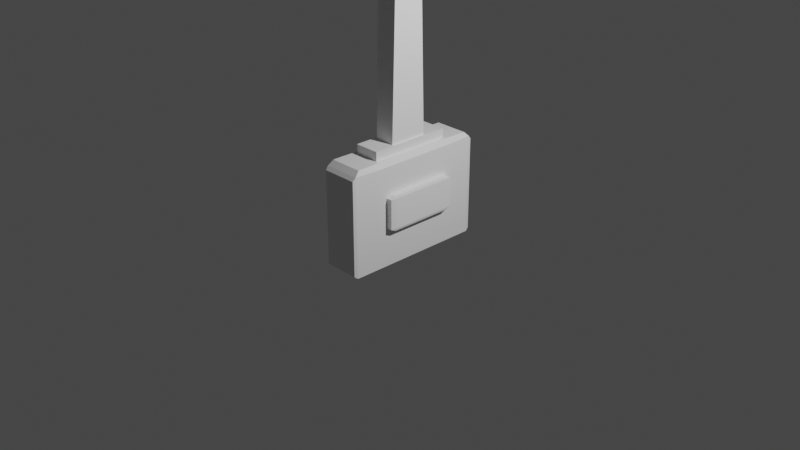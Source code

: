 # Source: cruce_principala.blend  (saved by Blender 3.6.13; exported with 4.5.12 LTS)
import bpy
from mathutils import Matrix  # noqa: F401  (used for matrix-valued properties, if any)

bpy.ops.wm.read_factory_settings(use_empty=True)
scene = bpy.context.scene
scene.name = 'Scene'

# ---- collections
col_collection = bpy.data.collections.new('Collection'); scene.collection.children.link(col_collection)

# ---- materials (node trees are filled in below, after node groups)
mat_material = bpy.data.materials.new('Material')
mat_material.alpha_threshold = 0.0
mat_material.use_transparent_shadow = False
mat_material.roughness = 0.5
mat_material.line_color = (0.0, 0.0, 0.0, 1.0)

# ---- material node trees
mat_material.use_nodes = True; mat_material.node_tree.nodes.clear()
_N = mat_material.node_tree.nodes; _L = mat_material.node_tree.links
n0 = _N.new('ShaderNodeOutputMaterial'); n0.name = 'Material Output'; n0.location = (300, 300)
n1 = _N.new('ShaderNodeBsdfPrincipled'); n1.name = 'Principled BSDF'; n1.location = (10, 300)
n1.distribution = 'GGX'
n1.subsurface_method = 'RANDOM_WALK_SKIN'
n1.inputs[3].default_value = 1.45
n1.inputs[27].default_value = (0.0, 0.0, 0.0, 1.0)
n1.inputs[28].default_value = 1.0
_L.new(n1.outputs[0], n0.inputs[0])
n0.is_active_output = True

# ---- world
world_world = bpy.data.worlds.new('World'); scene.world = world_world
world_world.use_nodes = True; world_world.node_tree.nodes.clear()
_N = world_world.node_tree.nodes; _L = world_world.node_tree.links
n0 = _N.new('ShaderNodeOutputWorld'); n0.name = 'World Output'; n0.location = (300, 300)
n1 = _N.new('ShaderNodeBackground'); n1.name = 'Background'; n1.location = (10, 300)
n1.inputs[0].default_value = (0.05088, 0.05088, 0.05088, 1.0)
_L.new(n1.outputs[0], n0.inputs[0])
n0.is_active_output = True
world_world.color = (0.05088, 0.05088, 0.05088)
world_world.use_sun_shadow = False
world_world.sun_shadow_jitter_overblur = 0.0

# ---- cameras
cam_camera = bpy.data.cameras.new('Camera')
cam_camera.clip_end = 100.0
cam_camera.ortho_scale = 7.314

# ---- lights
light_light = bpy.data.lights.new('Light', 'POINT')
light_light.transmission_factor = 0.0
light_light.energy = 1000.0
light_light.shadow_soft_size = 0.1
light_light.shadow_maximum_resolution = 0.006
light_light.use_absolute_resolution = True

# ---- meshes
me_cube = bpy.data.meshes.new('Cube')
me_cube.from_pydata([(-1.0, 0.6509, -1.0), (-1.0, -0.6471, -1.0), (0.677, 0.5633, 1.0), (0.677, -0.5595, 1.0), (-0.677, -0.5595, 1.0), (-0.677, 0.5633, 1.0), (1.0, -0.6471, -1.0), (1.0, 0.6509, -1.0), (0.677, 0.5633, 1.173), (0.677, -0.5595, 1.173), (-0.677, -0.5595, 1.173), (-0.677, 0.5633, 1.173), (0.8922, 0.8922, 1.0), (0.8922, -0.8922, 1.0), (-0.8922, 0.8922, 1.0), (-0.8922, -0.8922, 1.0), (0.8922, 0.7587, 1.0), (0.8724, 0.6163, 1.0), (1.0, 0.6509, 0.8922), (0.8922, -0.7549, 1.0), (1.0, -0.6471, 0.8922), (0.8724, -0.6125, 1.0), (-0.8922, -0.7549, 1.0), (-0.8724, -0.6125, 1.0), (-1.0, -0.6471, 0.8922), (-0.8922, 0.7587, 1.0), (-1.0, 0.6509, 0.8922), (-0.8724, 0.6163, 1.0), (0.953, 1.0, -0.953), (1.0, 0.953, -1.0), (0.953, -1.0, -0.953), (1.0, -0.953, -1.0), (-0.953, 1.0, -0.953), (-1.0, 0.953, -1.0), (-0.953, -1.0, -0.953), (-1.0, -0.953, -1.0), (0.953, 1.0, 0.8452), (0.9834, 0.9599, 0.9088), (0.953, -1.0, 0.8452), (0.9834, -0.9599, 0.9088), (-0.953, 1.0, 0.8452), (-0.9834, 0.9599, 0.9088), (-0.953, -1.0, 0.8452), (-0.9834, -0.9599, 0.9088)], [], [(35, 43, 24, 1), (19, 22, 15, 13), (12, 16, 18, 37), (6, 20, 39, 31), (1, 6, 31, 35), (12, 14, 25, 16), (30, 38, 42, 34), (5, 2, 17, 27), (29, 37, 18, 7), (0, 7, 6, 1), (2, 3, 21, 17), (0, 26, 41, 33), (4, 3, 9, 10), (7, 18, 20, 6), (1, 24, 26, 0), (3, 4, 23, 21), (4, 5, 27, 23), (8, 11, 10, 9), (5, 4, 10, 11), (2, 5, 11, 8), (3, 2, 8, 9), (16, 17, 18), (19, 20, 21), (22, 23, 24), (25, 26, 27), (25, 14, 41, 26), (13, 15, 43, 39), (15, 22, 24, 43), (19, 13, 39, 20), (14, 12, 37, 41), (17, 21, 20, 18), (23, 27, 26, 24), (27, 17, 16, 25), (22, 19, 21, 23), (32, 40, 36, 28), (29, 33, 32, 28), (35, 31, 30, 34), (42, 38, 39, 43), (36, 40, 41, 37), (28, 36, 37, 29), (33, 41, 40, 32), (38, 30, 31, 39), (43, 35, 34, 42), (33, 29, 7, 0)])
_uv = me_cube.uv_layers.new(name='UVMap')
_uv.uv.foreach_set('vector', [0.375, 0.01113, 0.6136, 0.009497, 0.6115, 0.08357, 0.375, 0.08357, 0.6385, 0.692, 0.8615, 0.692, 0.8615, 0.7245, 0.6385, 0.7245, 0.6385, 0.5257, 0.6385, 0.5574, 0.6115, 0.5831, 0.6157, 0.5095, 0.375, 0.6664, 0.6115, 0.6664, 0.6136, 0.7405, 0.375, 0.7389, 0.125, 0.6664, 0.375, 0.6664, 0.375, 0.7389, 0.125, 0.7389, 0.6385, 0.5257, 0.8615, 0.5257, 0.8615, 0.5574, 0.6385, 0.5574, 0.3809, 0.7559, 0.6057, 0.7559, 0.6057, 0.9941, 0.3809, 0.9941, 0.8469, 0.5975, 0.6531, 0.5975, 0.6361, 0.5888, 0.8639, 0.5888, 0.375, 0.5112, 0.6136, 0.5095, 0.6115, 0.5831, 0.375, 0.5831, 0.125, 0.5831, 0.375, 0.5831, 0.375, 0.6664, 0.125, 0.6664, 0.6531, 0.5975, 0.6531, 0.652, 0.6361, 0.6607, 0.6361, 0.5888, 0.375, 0.1669, 0.6115, 0.1669, 0.6136, 0.2405, 0.375, 0.2388, 0.8469, 0.652, 0.6531, 0.652, 0.6531, 0.652, 0.8469, 0.652, 0.375, 0.5831, 0.6115, 0.5831, 0.6115, 0.6664, 0.375, 0.6664, 0.375, 0.08357, 0.6115, 0.08357, 0.6115, 0.1669, 0.375, 0.1669, 0.6531, 0.652, 0.8469, 0.652, 0.8639, 0.6607, 0.6361, 0.6607, 0.8469, 0.652, 0.8469, 0.5975, 0.8639, 0.5888, 0.8639, 0.6607, 0.6531, 0.5975, 0.8469, 0.5975, 0.8469, 0.652, 0.6531, 0.652, 0.8469, 0.5975, 0.8469, 0.652, 0.8469, 0.652, 0.8469, 0.5975, 0.6531, 0.5975, 0.8469, 0.5975, 0.8469, 0.5975, 0.6531, 0.5975, 0.6531, 0.652, 0.6531, 0.5975, 0.6531, 0.5975, 0.6531, 0.652, 0.6385, 0.5574, 0.6361, 0.5888, 0.6115, 0.5831, 0.6385, 0.692, 0.6115, 0.6664, 0.6361, 0.6607, 0.8615, 0.692, 0.859, 0.6664, 0.875, 0.6664, 0.8615, 0.5574, 0.875, 0.5831, 0.859, 0.5831, 0.8615, 0.5574, 0.8615, 0.5257, 0.8729, 0.5095, 0.875, 0.5831, 0.6385, 0.7245, 0.8615, 0.7245, 0.8729, 0.7433, 0.6271, 0.7433, 0.8615, 0.7245, 0.8615, 0.692, 0.875, 0.6664, 0.8729, 0.7405, 0.6385, 0.692, 0.6385, 0.7245, 0.6157, 0.7405, 0.6115, 0.6664, 0.8615, 0.5257, 0.6385, 0.5257, 0.6271, 0.5067, 0.8729, 0.5067, 0.6361, 0.5888, 0.6361, 0.6607, 0.6115, 0.6664, 0.6115, 0.5831, 0.625, 0.08579, 0.625, 0.1647, 0.6115, 0.1669, 0.6115, 0.08357, 0.8639, 0.5888, 0.6361, 0.5888, 0.6385, 0.5574, 0.8615, 0.5574, 0.8615, 0.692, 0.6385, 0.692, 0.6361, 0.6607, 0.8639, 0.6607, 0.3809, 0.2559, 0.6057, 0.2559, 0.6057, 0.4941, 0.3809, 0.4941, 0.375, 0.5, 0.375, 0.25, 0.3809, 0.2559, 0.3809, 0.4941, 0.375, 1.0, 0.375, 0.75, 0.3809, 0.7559, 0.3809, 0.9941, 0.6057, 0.9941, 0.6057, 0.7559, 0.6115, 0.7521, 0.6115, 0.9979, 0.6057, 0.4941, 0.6057, 0.2559, 0.6115, 0.2521, 0.6115, 0.4979, 0.3809, 0.4941, 0.6057, 0.4941, 0.6136, 0.5095, 0.375, 0.5112, 0.375, 0.2388, 0.6136, 0.2405, 0.6057, 0.2559, 0.3809, 0.2559, 0.6057, 0.7559, 0.3809, 0.7559, 0.375, 0.7389, 0.6136, 0.7405, 0.6115, 1.0, 0.375, 1.0, 0.3809, 0.9941, 0.6057, 0.9941, 0.125, 0.5112, 0.375, 0.5112, 0.375, 0.5831, 0.125, 0.5831])
me_cube.materials.append(mat_material)
me_cube.use_mirror_vertex_groups = False
me_cube.update()
me_cube_001 = bpy.data.meshes.new('Cube.001')
me_cube_001.from_pydata([(-1.0, 0.2227, -1.0), (-1.0, -0.2785, -1.0), (1.0, 0.2227, 1.0), (1.0, -0.2785, 1.0), (-1.0, -0.2785, 1.0), (-1.0, 0.2227, 1.0), (1.0, -0.2785, -1.0), (1.0, 0.2227, -1.0), (1.0, 0.1458, 0.5528), (1.0, -0.2016, 0.5514), (1.0, 0.1458, 0.7088), (1.0, -0.2016, 0.7088), (-1.0, -0.2016, 0.5622), (-1.0, 0.1458, 0.5622), (-1.0, -0.2016, 0.7088), (-1.0, 0.1458, 0.7088), (1.0, 0.2227, 1.024), (1.0, -0.2785, 1.024), (-1.0, -0.2785, 1.024), (-1.0, -0.2188, 1.084), (-1.0, 0.1858, 1.084), (-1.0, 0.2227, 1.054), (0.9035, 0.1858, 1.084), (0.97, 0.2227, 1.054), (0.9699, -0.2484, 1.054), (0.9035, -0.2188, 1.084), (-1.0, -0.9682, 0.5322), (-0.7563, -1.0, 0.5627), (-0.7563, -1.0, 0.7105), (-1.0, -0.9682, 0.741), (0.7563, -1.0, 0.7105), (1.0, -0.9682, 0.741), (0.7563, -1.0, 0.5623), (1.0, -0.9682, 0.5314), (0.8867, 0.9196, 0.6956), (1.168, 0.8945, 0.7428), (1.168, 0.8945, 0.5355), (0.8867, 0.9196, 0.5712), (-0.8325, 0.8945, 0.7428), (-0.5404, 0.9196, 0.6956), (-0.5404, 0.9196, 0.5793), (-0.8325, 0.8945, 0.5336)], [], [(38, 15, 10, 35), (1, 6, 9, 33, 26, 12), (32, 30, 28, 27), (12, 14, 15, 13), (1, 12, 13, 0), (40, 39, 34, 37), (8, 10, 11, 9), (7, 8, 9, 6), (10, 2, 3, 11), (0, 7, 6, 1), (14, 4, 5, 15), (23, 24, 17, 16), (11, 14, 29, 31), (13, 15, 38, 41), (9, 11, 31, 33), (10, 15, 5, 2), (11, 3, 4, 14), (22, 20, 19, 25), (5, 4, 18, 19, 20, 21), (4, 3, 17, 18), (36, 8, 13, 41), (18, 17, 24, 25, 19), (3, 2, 16, 17), (22, 25, 24, 23), (23, 21, 20, 22), (2, 5, 21, 23, 16), (27, 28, 29, 26), (30, 32, 33, 31), (32, 27, 26, 33), (31, 29, 28, 30), (26, 29, 14, 12), (35, 36, 37, 34), (39, 40, 41, 38), (40, 37, 36, 41), (38, 35, 34, 39), (36, 35, 10, 8)])
_uv = me_cube_001.uv_layers.new(name='UVMap')
_uv.uv.foreach_set('vector', [0.5423, 0.2472, 0.5423, 0.1642, 0.5423, 0.5858, 0.5423, 0.5028, 0.125, 0.6691, 0.375, 0.6691, 0.459, 0.6691, 0.459, 0.7468, 0.459, 0.003218, 0.459, 0.08087, 0.4715, 0.754, 0.5298, 0.754, 0.5298, 0.996, 0.4715, 0.996, 0.459, 0.08087, 0.5423, 0.08087, 0.5423, 0.1642, 0.459, 0.1642, 0.375, 0.08087, 0.459, 0.08087, 0.459, 0.1642, 0.375, 0.1642, 0.469, 0.2532, 0.5323, 0.2532, 0.5328, 0.4968, 0.4685, 0.4968, 0.459, 0.5858, 0.5423, 0.5858, 0.5423, 0.6691, 0.459, 0.6691, 0.375, 0.5858, 0.459, 0.5858, 0.459, 0.6691, 0.375, 0.6691, 0.5423, 0.5858, 0.625, 0.5858, 0.625, 0.6691, 0.5423, 0.6691, 0.125, 0.5858, 0.375, 0.5858, 0.375, 0.6691, 0.125, 0.6691, 0.5423, 0.08087, 0.625, 0.08087, 0.625, 0.1642, 0.5423, 0.1642, 0.6287, 0.5858, 0.6288, 0.6641, 0.625, 0.6691, 0.625, 0.5858, 0.5423, 0.6691, 0.5423, 0.08087, 0.5423, 0.003218, 0.5423, 0.7468, 0.459, 0.1642, 0.5423, 0.1642, 0.5423, 0.2472, 0.459, 0.2472, 0.459, 0.6691, 0.5423, 0.6691, 0.5423, 0.7468, 0.459, 0.7468, 0.5423, 0.5858, 0.5423, 0.1642, 0.625, 0.1642, 0.625, 0.5858, 0.5423, 0.6691, 0.625, 0.6691, 0.625, 0.08087, 0.5423, 0.08087, 0.6371, 0.5919, 0.875, 0.5919, 0.875, 0.6592, 0.6371, 0.6592, 0.625, 0.1642, 0.625, 0.08087, 0.625, 0.08087, 0.625, 0.09079, 0.625, 0.1581, 0.625, 0.1642, 0.625, 0.08087, 0.625, 0.6691, 0.625, 0.6691, 0.625, 0.08087, 0.459, 0.5028, 0.459, 0.5858, 0.459, 0.1642, 0.459, 0.2472, 0.625, 0.08087, 0.625, 0.6691, 0.625, 0.6603, 0.625, 0.6407, 0.625, 0.08087, 0.625, 0.6691, 0.625, 0.5858, 0.625, 0.5858, 0.625, 0.6691, 0.6371, 0.5919, 0.6371, 0.6592, 0.6288, 0.6641, 0.6287, 0.5858, 0.625, 0.5795, 0.625, 0.1642, 0.625, 0.1642, 0.625, 0.5654, 0.625, 0.5858, 0.625, 0.1642, 0.625, 0.1642, 0.625, 0.5795, 0.625, 0.5858, 0.4715, 0.996, 0.5298, 0.996, 0.5418, 1.0, 0.4595, 1.0, 0.5298, 0.754, 0.4715, 0.754, 0.459, 0.7468, 0.5423, 0.7468, 0.4715, 0.754, 0.4715, 0.996, 0.459, 1.0, 0.459, 0.75, 0.5423, 0.75, 0.5423, 1.0, 0.5298, 0.996, 0.5298, 0.754, 0.459, 0.003218, 0.5423, 0.003218, 0.5423, 0.08087, 0.459, 0.08087, 0.5423, 0.5028, 0.459, 0.5028, 0.4685, 0.4968, 0.5328, 0.4968, 0.5323, 0.2532, 0.469, 0.2532, 0.459, 0.2472, 0.5423, 0.2472, 0.469, 0.2532, 0.4685, 0.4968, 0.459, 0.5028, 0.459, 0.2472, 0.5423, 0.2472, 0.5423, 0.5028, 0.5328, 0.4968, 0.5323, 0.2532, 0.459, 0.5028, 0.5423, 0.5028, 0.5423, 0.5858, 0.459, 0.5858])
me_cube_001.materials.append(mat_material)
me_cube_001.use_mirror_vertex_groups = False
me_cube_001.update()
me_circle_002 = bpy.data.meshes.new('Circle.002')
me_circle_002.from_pydata([(0.0, 1.0, 0.0), (-0.5, 0.866, 0.0), (-0.866, 0.5, 0.0), (-1.0, 0.0, 0.0), (-0.866, -0.5, 0.0), (-0.5, -0.866, 0.0), (0.0, -1.0, 0.0), (0.5, -0.866, 0.0), (0.866, -0.5, 0.0), (1.0, 0.0, 0.0), (0.866, 0.5, 0.0), (0.5, 0.866, 0.0), (0.0103, 0.832, 0.000165), (-0.4123, 0.7205, -0.002797), (-0.7216, 0.416, -0.004965), (-0.8349, -1.953e-05, -0.005758), (-0.7216, -0.416, -0.004965), (-0.4123, -0.7205, -0.002797), (0.0103, -0.832, 0.000165), (0.4329, -0.7205, 0.003127), (0.7422, -0.416, 0.005295), (0.8555, -1.953e-05, 0.006088), (0.7422, 0.416, 0.005295), (0.4329, 0.7205, 0.003127)], [], [(7, 6, 18, 19), (4, 3, 15, 16), (11, 10, 22, 23), (1, 0, 12, 13), (8, 7, 19, 20), (5, 4, 16, 17), (0, 11, 23, 12), (2, 1, 13, 14), (9, 8, 20, 21), (6, 5, 17, 18), (3, 2, 14, 15), (10, 9, 21, 22)])
_uv = me_circle_002.uv_layers.new(name='UVMap')
_uv.uv.foreach_set('vector', [0.0, 0.0, 0.0, 0.0, 0.0, 0.0, 0.0, 0.0, 0.0, 0.0, 0.0, 0.0, 0.0, 0.0, 0.0, 0.0, 0.0, 0.0, 0.0, 0.0, 0.0, 0.0, 0.0, 0.0, 0.0, 0.0, 0.0, 0.0, 0.0, 0.0, 0.0, 0.0, 0.0, 0.0, 0.0, 0.0, 0.0, 0.0, 0.0, 0.0, 0.0, 0.0, 0.0, 0.0, 0.0, 0.0, 0.0, 0.0, 0.0, 0.0, 0.0, 0.0, 0.0, 0.0, 0.0, 0.0, 0.0, 0.0, 0.0, 0.0, 0.0, 0.0, 0.0, 0.0, 0.0, 0.0, 0.0, 0.0, 0.0, 0.0, 0.0, 0.0, 0.0, 0.0, 0.0, 0.0, 0.0, 0.0, 0.0, 0.0, 0.0, 0.0, 0.0, 0.0, 0.0, 0.0, 0.0, 0.0, 0.0, 0.0, 0.0, 0.0, 0.0, 0.0, 0.0, 0.0])
me_circle_002.update()
me_cube_002 = bpy.data.meshes.new('Cube.002')
me_cube_002.from_pydata([(-0.8641, -0.8641, -1.0), (-0.8641, -1.0, -0.8641), (-1.0, -0.8641, -0.8641), (-0.8641, -1.0, 0.8641), (-0.8641, -0.8641, 1.0), (-1.0, -0.8641, 0.8641), (-0.8641, 0.8641, -1.0), (-1.0, 0.8641, -0.8641), (-0.8641, 1.0, -0.8641), (-0.8641, 0.8641, 1.0), (-0.8641, 1.0, 0.8641), (-1.0, 0.8641, 0.8641), (0.8641, -0.8641, -1.0), (1.0, -0.8641, -0.8641), (0.8641, -1.0, -0.8641), (0.8641, -0.8641, 1.0), (0.8641, -1.0, 0.8641), (1.0, -0.8641, 0.8641), (0.8641, 0.8641, -1.0), (0.8641, 1.0, -0.8641), (1.0, 0.8641, -0.8641), (0.8641, 0.8641, 1.0), (1.0, 0.8641, 0.8641), (0.8641, 1.0, 0.8641)], [], [(14, 16, 3, 1), (20, 22, 17, 13), (21, 9, 4, 15), (2, 5, 11, 7), (8, 10, 23, 19), (0, 1, 2), (3, 4, 5), (6, 7, 8), (9, 10, 11), (12, 13, 14), (15, 16, 17), (18, 19, 20), (21, 22, 23), (6, 0, 2, 7), (1, 3, 5, 2), (4, 9, 11, 5), (10, 8, 7, 11), (18, 6, 8, 19), (9, 21, 23, 10), (22, 20, 19, 23), (12, 18, 20, 13), (21, 15, 17, 22), (16, 14, 13, 17), (0, 12, 14, 1), (15, 4, 3, 16), (6, 18, 12, 0)])
_uv = me_cube_002.uv_layers.new(name='UVMap')
_uv.uv.foreach_set('vector', [0.392, 0.767, 0.608, 0.767, 0.608, 0.983, 0.392, 0.983, 0.392, 0.517, 0.608, 0.517, 0.608, 0.733, 0.392, 0.733, 0.642, 0.517, 0.858, 0.517, 0.858, 0.733, 0.642, 0.733, 0.392, 0.01699, 0.608, 0.01699, 0.608, 0.233, 0.392, 0.233, 0.392, 0.267, 0.608, 0.267, 0.608, 0.483, 0.392, 0.483, 0.142, 0.733, 0.142, 0.75, 0.125, 0.733, 0.608, 0.0, 0.625, 0.01699, 0.608, 0.01699, 0.142, 0.517, 0.125, 0.517, 0.142, 0.5, 0.625, 0.233, 0.608, 0.25, 0.608, 0.233, 0.358, 0.733, 0.375, 0.733, 0.358, 0.75, 0.625, 0.767, 0.608, 0.767, 0.608, 0.75, 0.358, 0.517, 0.358, 0.5, 0.375, 0.517, 0.625, 0.483, 0.608, 0.5, 0.608, 0.483, 0.142, 0.517, 0.142, 0.733, 0.125, 0.733, 0.125, 0.517, 0.392, 0.0, 0.608, 0.0, 0.608, 0.01699, 0.392, 0.01699, 0.625, 0.01699, 0.625, 0.233, 0.608, 0.233, 0.608, 0.01699, 0.608, 0.267, 0.392, 0.267, 0.392, 0.233, 0.608, 0.233, 0.358, 0.517, 0.142, 0.517, 0.142, 0.5, 0.358, 0.5, 0.625, 0.267, 0.625, 0.483, 0.608, 0.483, 0.608, 0.267, 0.608, 0.517, 0.392, 0.517, 0.392, 0.483, 0.608, 0.483, 0.358, 0.733, 0.358, 0.517, 0.392, 0.517, 0.392, 0.733, 0.642, 0.517, 0.642, 0.733, 0.608, 0.733, 0.608, 0.517, 0.608, 0.767, 0.392, 0.767, 0.392, 0.733, 0.608, 0.733, 0.142, 0.733, 0.358, 0.733, 0.358, 0.75, 0.142, 0.75, 0.625, 0.767, 0.625, 0.983, 0.608, 0.983, 0.608, 0.767, 0.142, 0.517, 0.358, 0.517, 0.358, 0.733, 0.142, 0.733])
me_cube_002.update()

# ---- objects
ob_cube = bpy.data.objects.new('Cube', me_cube)
ob_light = bpy.data.objects.new('Light', light_light)
ob_camera = bpy.data.objects.new('Camera', cam_camera)
ob_cube_001 = bpy.data.objects.new('Cube.001', me_cube_001)
ob_circle_002 = bpy.data.objects.new('Circle.002', me_circle_002)
ob_cube_002 = bpy.data.objects.new('Cube.002', me_cube_002)

# ---- transforms, parenting, visibility, modifiers, constraints
ob_cube.location = (0.0, 0.01868, 0.2321)
ob_cube.scale = (0.2027, 0.795, 0.5638)
ob_cube.lock_rotations_4d = False
ob_cube.empty_display_type = 'ARROWS'
ob_cube.lineart.crease_threshold = 0.0
ob_light.location = (4.076, 0.775, 4.432)
ob_light.rotation_euler = (0.6503, 0.05522, 1.866)
ob_light.scale = (0.7402, 0.8943, 0.8152)
ob_light.lock_rotations_4d = False
ob_light.empty_display_type = 'ARROWS'
ob_light.color = (0.0, 0.0, 0.0, 0.0)
ob_light.lineart.crease_threshold = 0.0
ob_camera.location = (7.359, -6.926, 4.958)
ob_camera.rotation_euler = (1.109, 0.0, 0.8149)
ob_camera.lock_rotations_4d = False
ob_camera.empty_display_type = 'ARROWS'
ob_camera.color = (0.0, 0.0, 0.0, 0.0)
ob_camera.display_type = 'WIRE'
ob_camera.lineart.crease_threshold = 0.0
ob_cube_001.location = (0.003758, 0.03397, 2.393)
ob_cube_001.scale = (0.1123, 0.8353, 1.503)
ob_cube_001.lock_rotations_4d = False
ob_cube_001.empty_display_type = 'ARROWS'
ob_cube_001.lineart.crease_threshold = 0.0
ob_circle_002.location = (0.02745, 0.04102, 3.38)
ob_circle_002.rotation_euler = (0.0, 1.551, 0.0)
ob_circle_002.scale = (0.5589, 0.5587, 0.9999)
ob_cube_002.location = (0.2216, 0.04972, 0.2481)
ob_cube_002.scale = (-0.05107, 0.4035, 0.186)

# ---- collection membership
col_collection.objects.link(ob_cube)
col_collection.objects.link(ob_light)
col_collection.objects.link(ob_camera)
col_collection.objects.link(ob_cube_001)
col_collection.objects.link(ob_circle_002)
col_collection.objects.link(ob_cube_002)

# ---- scene / render settings (as saved in the file)
scene.camera = ob_camera
scene.frame_start = 1; scene.frame_end = 250; scene.frame_set(1)
scene.render.engine = 'BLENDER_EEVEE_NEXT'
scene.cycles.sampling_pattern = 'TABULATED_SOBOL'
scene.view_settings.view_transform = 'Filmic'
bpy.context.view_layer.update()
